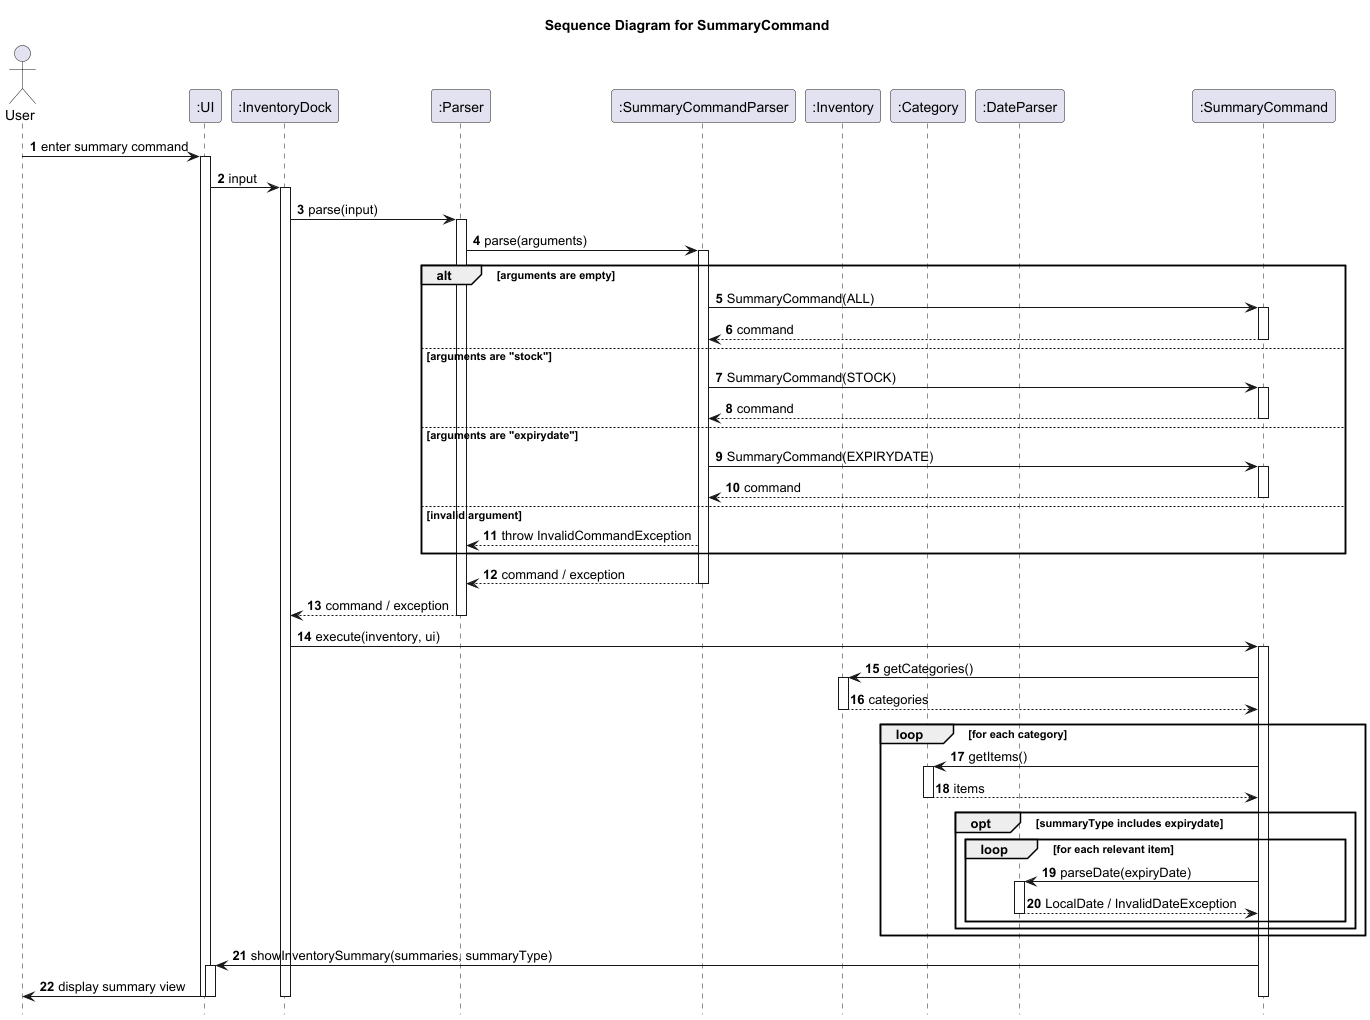

The diagram above was rendered by PlantUML. Its source (embedded in the PNG):
@startuml
title Sequence Diagram for SummaryCommand

autonumber
hide footbox

actor User
participant ":UI" as UI
participant ":InventoryDock" as InventoryDock
participant ":Parser" as Parser
participant ":SummaryCommandParser" as SummaryCommandParser
participant ":SummaryCommand" as SummaryCommand
participant ":Inventory" as Inventory
participant ":Category" as Category
participant ":DateParser" as DateParser

User -> UI: enter summary command
activate UI
UI -> InventoryDock: input
activate InventoryDock
InventoryDock -> Parser: parse(input)
activate Parser

Parser -> SummaryCommandParser: parse(arguments)
activate SummaryCommandParser

alt arguments are empty
    create ":SummaryCommand" as SummaryCommand
    SummaryCommandParser -> SummaryCommand: SummaryCommand(ALL)
    activate SummaryCommand
    SummaryCommand --> SummaryCommandParser: command
    deactivate SummaryCommand
else arguments are "stock"
    create ":SummaryCommand" as SummaryCommand
    SummaryCommandParser -> SummaryCommand: SummaryCommand(STOCK)
    activate SummaryCommand
    SummaryCommand --> SummaryCommandParser: command
    deactivate SummaryCommand
else arguments are "expirydate"
    create ":SummaryCommand" as SummaryCommand
    SummaryCommandParser -> SummaryCommand: SummaryCommand(EXPIRYDATE)
    activate SummaryCommand
    SummaryCommand --> SummaryCommandParser: command
    deactivate SummaryCommand
else invalid argument
    SummaryCommandParser --> Parser: throw InvalidCommandException
end

SummaryCommandParser --> Parser: command / exception
deactivate SummaryCommandParser
Parser --> InventoryDock: command / exception
deactivate Parser

InventoryDock -> SummaryCommand: execute(inventory, ui)
activate SummaryCommand

SummaryCommand -> Inventory: getCategories()
activate Inventory
Inventory --> SummaryCommand: categories
deactivate Inventory

loop for each category
    SummaryCommand -> Category: getItems()
    activate Category
    Category --> SummaryCommand: items
    deactivate Category

    opt summaryType includes expirydate
        loop for each relevant item
            SummaryCommand -> DateParser: parseDate(expiryDate)
            activate DateParser
            DateParser --> SummaryCommand: LocalDate / InvalidDateException
            deactivate DateParser
        end
    end
end

SummaryCommand -> UI: showInventorySummary(summaries, summaryType)
activate UI
UI -> User: display summary view
deactivate UI

deactivate SummaryCommand
deactivate InventoryDock
deactivate UI
@enduml